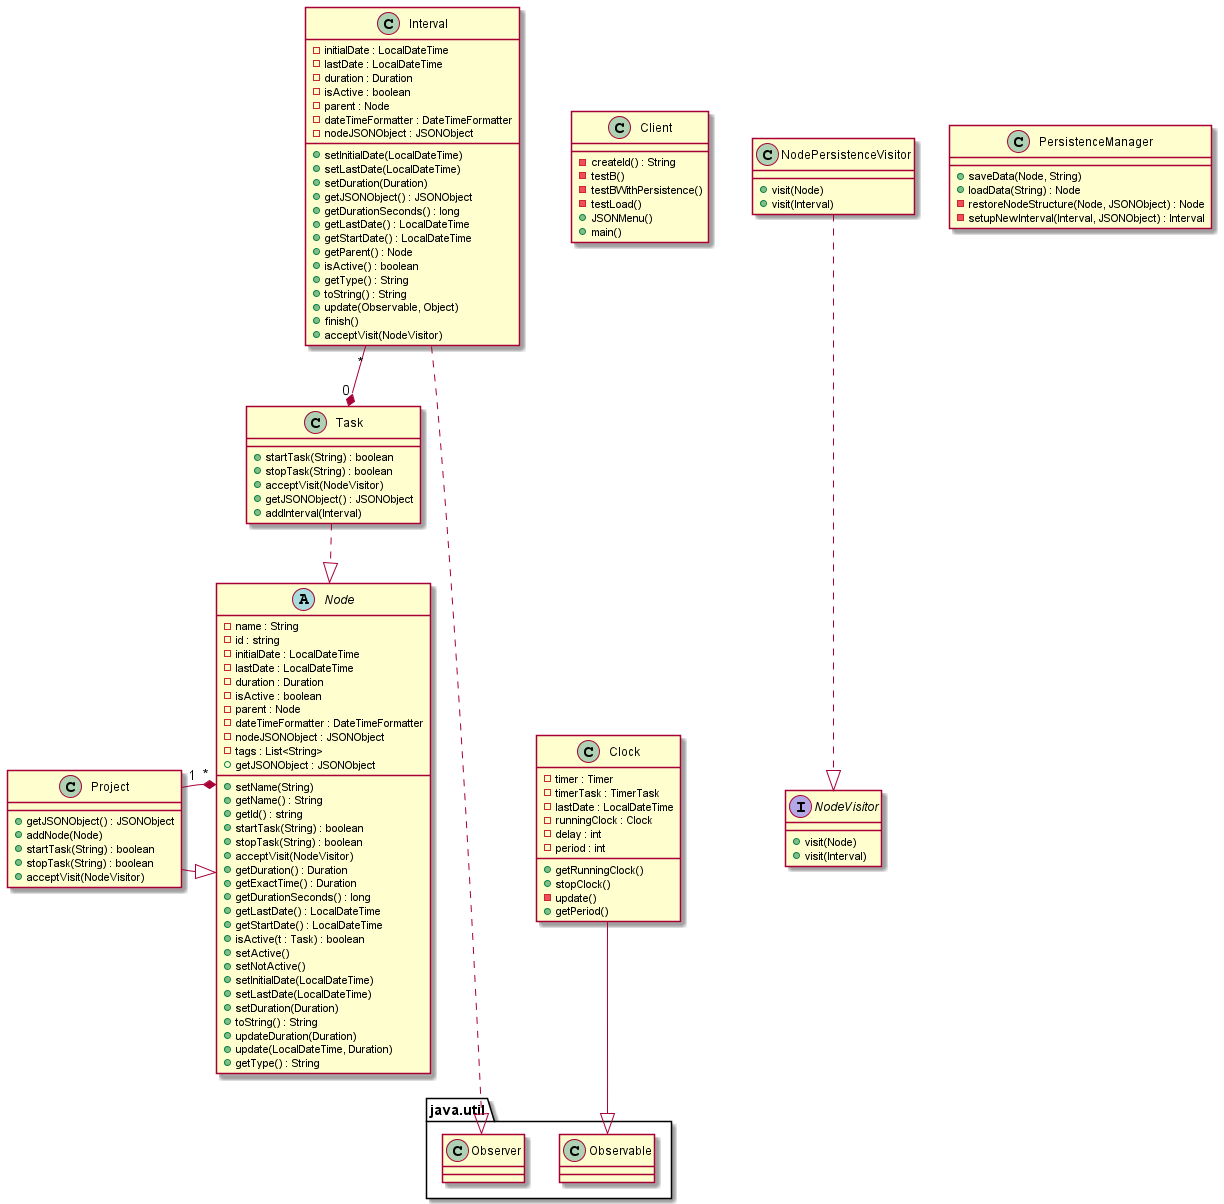

The diagram above was rendered by PlantUML. Its source (embedded in the PNG):
@startuml
class Client {
- createId() : String
- testB()
- testBWithPersistence()
- testLoad()
+ JSONMenu()
+ main()
}

abstract Node {
- name : String
- id : string
- initialDate : LocalDateTime
- lastDate : LocalDateTime
- duration : Duration
- isActive : boolean
- parent : Node
- dateTimeFormatter : DateTimeFormatter
- nodeJSONObject : JSONObject
- tags : List<String>
+ getJSONObject : JSONObject
+ setName(String)
+ getName() : String
+ getId() : string
+ startTask(String) : boolean
+ stopTask(String) : boolean
+ acceptVisit(NodeVisitor)
+ getDuration() : Duration
+ getExactTime() : Duration
+ getDurationSeconds() : long
+ getLastDate() : LocalDateTime
+ getStartDate() : LocalDateTime
+ isActive(t : Task) : boolean
+ setActive()
+ setNotActive()
+ setInitialDate(LocalDateTime)
+ setLastDate(LocalDateTime)
+ setDuration(Duration)
+ toString() : String
+ updateDuration(Duration)
+ update(LocalDateTime, Duration)
+ getType() : String
}

class Project {
+ getJSONObject() : JSONObject
+ addNode(Node)
+ startTask(String) : boolean
+ stopTask(String) : boolean
+ acceptVisit(NodeVisitor)
}

class Task {
+ startTask(String) : boolean
+ stopTask(String) : boolean
+ acceptVisit(NodeVisitor)
+ getJSONObject() : JSONObject
+ addInterval(Interval)
}

class Interval {
- initialDate : LocalDateTime
- lastDate : LocalDateTime
- duration : Duration
- isActive : boolean
- parent : Node
- dateTimeFormatter : DateTimeFormatter
- nodeJSONObject : JSONObject
+ setInitialDate(LocalDateTime)
+ setLastDate(LocalDateTime)
+ setDuration(Duration)
+ getJSONObject() : JSONObject
+ getDurationSeconds() : long
+ getLastDate() : LocalDateTime
+ getStartDate() : LocalDateTime
+ getParent() : Node
+ isActive() : boolean
+ getType() : String
+ toString() : String
+ update(Observable, Object)
+ finish()
+ acceptVisit(NodeVisitor)
}

class Clock {
- timer : Timer
- timerTask : TimerTask
- lastDate : LocalDateTime
- runningClock : Clock
- delay : int
- period : int
+ getRunningClock()
+ stopClock()
- update()
+ getPeriod()
}

class NodePersistenceVisitor {
+ visit(Node)
+ visit(Interval)
}

interface NodeVisitor {
+ visit(Node)
+ visit(Interval)
}

class PersistenceManager {
+ saveData(Node, String)
+ loadData(String) : Node
- restoreNodeStructure(Node, JSONObject) : Node
- setupNewInterval(Interval, JSONObject) : Interval
}

Project -|> Node
Node "*" *-- "1" Project
Task -.|> Node
Clock -down-|> java.util.Observable
Interval -.down.-|> java.util.Observer
Interval "*" --* "0" Task
NodePersistenceVisitor -.down-|> NodeVisitor

@enduml